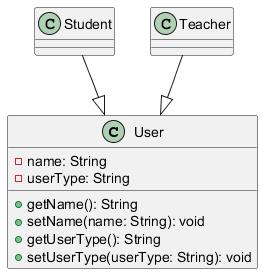

The diagram above was rendered by PlantUML. Its source (embedded in the PNG):
@startuml
class User {
    - name: String
    - userType: String
    + getName(): String
    + setName(name: String): void
    + getUserType(): String
    + setUserType(userType: String): void
}

class Student {
}

class Teacher {
}

Student --|> User
Teacher --|> User
@enduml